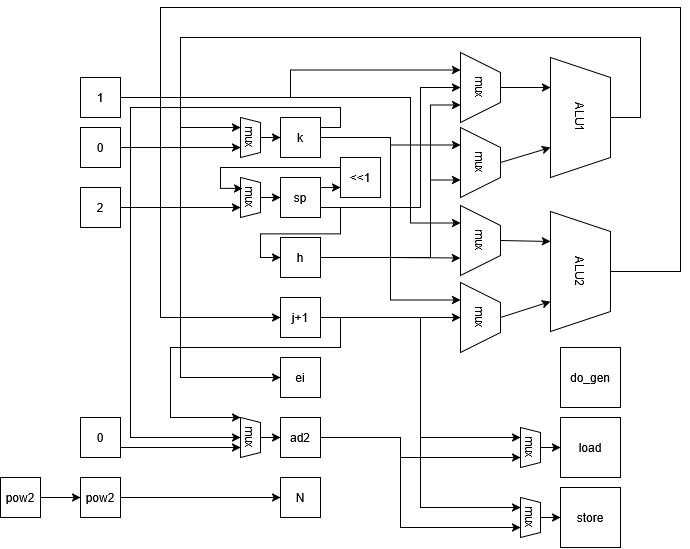

The diagram above was exported from draw.io. Its source (the exported page's mxGraphModel, read from the mxfile embedded in the PNG):
<mxGraphModel dx="1848" dy="675" grid="1" gridSize="10" guides="1" tooltips="1" connect="1" arrows="1" fold="1" page="1" pageScale="1" pageWidth="850" pageHeight="1100" math="0" shadow="0">
  <root>
    <mxCell id="0" />
    <mxCell id="1" parent="0" />
    <mxCell id="EkcGQNj_wqxSY2Ymev9o-41" edge="1" parent="1" source="EkcGQNj_wqxSY2Ymev9o-3" style="edgeStyle=orthogonalEdgeStyle;rounded=0;orthogonalLoop=1;jettySize=auto;html=1;exitX=0.5;exitY=0;exitDx=0;exitDy=0;entryX=0;entryY=0.5;entryDx=0;entryDy=0;defaultLabelBackgroundColor=page;" target="EkcGQNj_wqxSY2Ymev9o-13">
      <mxGeometry relative="1" x="-0.402" as="geometry">
        <Array as="points">
          <mxPoint x="520" y="120" />
          <mxPoint x="520" y="40" />
          <mxPoint x="60" y="40" />
          <mxPoint x="60" y="380" />
        </Array>
      </mxGeometry>
    </mxCell>
    <mxCell id="EkcGQNj_wqxSY2Ymev9o-3" parent="1" style="shape=trapezoid;perimeter=trapezoidPerimeter;whiteSpace=wrap;html=1;shapeInside=1;fixedSize=1;rotation=90;" value="ALU1" vertex="1">
      <mxGeometry height="60" width="120" x="400" y="90" as="geometry" />
    </mxCell>
    <mxCell id="EkcGQNj_wqxSY2Ymev9o-4" parent="1" style="shape=trapezoid;perimeter=trapezoidPerimeter;whiteSpace=wrap;html=1;shapeInside=1;fixedSize=1;rotation=90;" value="mux&lt;div&gt;&lt;br&gt;&lt;/div&gt;" vertex="1">
      <mxGeometry height="40" width="70" x="325" y="70" as="geometry" />
    </mxCell>
    <mxCell id="EkcGQNj_wqxSY2Ymev9o-5" edge="1" parent="1" source="EkcGQNj_wqxSY2Ymev9o-4" style="edgeStyle=none;orthogonalLoop=1;jettySize=auto;html=1;rounded=0;defaultLabelBackgroundColor=page;entryX=0.25;entryY=1;entryDx=0;entryDy=0;exitX=0.5;exitY=0;exitDx=0;exitDy=0;" target="EkcGQNj_wqxSY2Ymev9o-3" value="">
      <mxGeometry relative="1" width="100" as="geometry">
        <Array as="points" />
        <mxPoint x="340" y="150" as="sourcePoint" />
        <mxPoint x="440" y="150" as="targetPoint" />
      </mxGeometry>
    </mxCell>
    <mxCell id="EkcGQNj_wqxSY2Ymev9o-7" parent="1" style="shape=trapezoid;perimeter=trapezoidPerimeter;whiteSpace=wrap;html=1;shapeInside=1;fixedSize=1;rotation=90;" value="mux&lt;div&gt;&lt;br&gt;&lt;/div&gt;" vertex="1">
      <mxGeometry height="40" width="70" x="325" y="145" as="geometry" />
    </mxCell>
    <mxCell id="EkcGQNj_wqxSY2Ymev9o-8" edge="1" parent="1" source="EkcGQNj_wqxSY2Ymev9o-7" style="edgeStyle=none;orthogonalLoop=1;jettySize=auto;html=1;rounded=0;defaultLabelBackgroundColor=page;entryX=0.75;entryY=1;entryDx=0;entryDy=0;exitX=0.5;exitY=0;exitDx=0;exitDy=0;" target="EkcGQNj_wqxSY2Ymev9o-3" value="">
      <mxGeometry relative="1" width="100" as="geometry">
        <Array as="points" />
        <mxPoint x="330" y="235" as="sourcePoint" />
        <mxPoint x="420" y="225" as="targetPoint" />
      </mxGeometry>
    </mxCell>
    <mxCell id="Tk264r-LuSaw8NFiVk1r-13" edge="1" parent="1" source="EkcGQNj_wqxSY2Ymev9o-9" style="edgeStyle=orthogonalEdgeStyle;rounded=0;orthogonalLoop=1;jettySize=auto;html=1;exitX=1;exitY=0.5;exitDx=0;exitDy=0;entryX=0.25;entryY=1;entryDx=0;entryDy=0;defaultLabelBackgroundColor=page;labelPadding=0 4;" target="EkcGQNj_wqxSY2Ymev9o-7">
      <mxGeometry relative="1" as="geometry" />
    </mxCell>
    <mxCell id="Tk264r-LuSaw8NFiVk1r-18" edge="1" parent="1" source="EkcGQNj_wqxSY2Ymev9o-9" style="edgeStyle=orthogonalEdgeStyle;rounded=0;orthogonalLoop=1;jettySize=auto;html=1;exitX=1;exitY=0.5;exitDx=0;exitDy=0;entryX=0.25;entryY=1;entryDx=0;entryDy=0;defaultLabelBackgroundColor=page;labelPadding=0 4;" target="Tk264r-LuSaw8NFiVk1r-6">
      <mxGeometry relative="1" as="geometry" />
    </mxCell>
    <mxCell id="Tk264r-LuSaw8NFiVk1r-25" edge="1" parent="1" source="EkcGQNj_wqxSY2Ymev9o-9" style="edgeStyle=orthogonalEdgeStyle;rounded=0;orthogonalLoop=1;jettySize=auto;html=1;exitX=1;exitY=0.25;exitDx=0;exitDy=0;entryX=0.5;entryY=1;entryDx=0;entryDy=0;defaultLabelBackgroundColor=page;labelPadding=0 4;" target="Tk264r-LuSaw8NFiVk1r-20">
      <mxGeometry relative="1" x="-0.2769" as="geometry">
        <Array as="points">
          <mxPoint x="220" y="130" />
          <mxPoint x="220" y="110" />
          <mxPoint x="10" y="110" />
          <mxPoint x="10" y="440" />
        </Array>
      </mxGeometry>
    </mxCell>
    <mxCell id="EkcGQNj_wqxSY2Ymev9o-9" parent="1" style="whiteSpace=wrap;html=1;aspect=fixed;" value="k" vertex="1">
      <mxGeometry height="40" width="40" x="160" y="120" as="geometry" />
    </mxCell>
    <mxCell id="EkcGQNj_wqxSY2Ymev9o-32" edge="1" parent="1" source="EkcGQNj_wqxSY2Ymev9o-10" style="edgeStyle=orthogonalEdgeStyle;rounded=0;orthogonalLoop=1;jettySize=auto;html=1;exitX=1;exitY=0.75;exitDx=0;exitDy=0;entryX=0;entryY=0.5;entryDx=0;entryDy=0;defaultLabelBackgroundColor=page;" target="EkcGQNj_wqxSY2Ymev9o-11">
      <mxGeometry relative="1" as="geometry">
        <Array as="points">
          <mxPoint x="220" y="210" />
          <mxPoint x="220" y="236.4" />
          <mxPoint x="140" y="236.4" />
          <mxPoint x="140" y="260" />
        </Array>
      </mxGeometry>
    </mxCell>
    <mxCell id="Tk264r-LuSaw8NFiVk1r-10" edge="1" parent="1" source="EkcGQNj_wqxSY2Ymev9o-10" style="edgeStyle=orthogonalEdgeStyle;rounded=0;orthogonalLoop=1;jettySize=auto;html=1;exitX=1;exitY=0.75;exitDx=0;exitDy=0;entryX=0.5;entryY=1;entryDx=0;entryDy=0;defaultLabelBackgroundColor=page;labelPadding=0 4;" target="EkcGQNj_wqxSY2Ymev9o-4">
      <mxGeometry relative="1" as="geometry">
        <Array as="points">
          <mxPoint x="300" y="210" />
          <mxPoint x="300" y="90" />
        </Array>
      </mxGeometry>
    </mxCell>
    <mxCell id="EkcGQNj_wqxSY2Ymev9o-10" parent="1" style="whiteSpace=wrap;html=1;aspect=fixed;" value="sp" vertex="1">
      <mxGeometry height="40" width="40" x="160" y="180" as="geometry" />
    </mxCell>
    <mxCell id="Tk264r-LuSaw8NFiVk1r-11" edge="1" parent="1" source="EkcGQNj_wqxSY2Ymev9o-11" style="edgeStyle=orthogonalEdgeStyle;rounded=0;orthogonalLoop=1;jettySize=auto;html=1;exitX=1;exitY=0.5;exitDx=0;exitDy=0;entryX=0.75;entryY=1;entryDx=0;entryDy=0;defaultLabelBackgroundColor=page;labelPadding=0 4;" target="EkcGQNj_wqxSY2Ymev9o-4">
      <mxGeometry relative="1" as="geometry">
        <Array as="points">
          <mxPoint x="310" y="260" />
          <mxPoint x="310" y="107.5" />
        </Array>
      </mxGeometry>
    </mxCell>
    <mxCell id="Tk264r-LuSaw8NFiVk1r-14" edge="1" parent="1" source="EkcGQNj_wqxSY2Ymev9o-11" style="edgeStyle=orthogonalEdgeStyle;rounded=0;orthogonalLoop=1;jettySize=auto;html=1;exitX=1;exitY=0.5;exitDx=0;exitDy=0;entryX=0.75;entryY=1;entryDx=0;entryDy=0;defaultLabelBackgroundColor=page;labelPadding=0 4;" target="EkcGQNj_wqxSY2Ymev9o-7">
      <mxGeometry relative="1" as="geometry">
        <Array as="points">
          <mxPoint x="310" y="260" />
          <mxPoint x="310" y="182.5" />
        </Array>
      </mxGeometry>
    </mxCell>
    <mxCell id="Tk264r-LuSaw8NFiVk1r-16" edge="1" parent="1" source="EkcGQNj_wqxSY2Ymev9o-11" style="edgeStyle=orthogonalEdgeStyle;rounded=0;orthogonalLoop=1;jettySize=auto;html=1;exitX=1;exitY=0.5;exitDx=0;exitDy=0;entryX=0.75;entryY=1;entryDx=0;entryDy=0;defaultLabelBackgroundColor=page;labelPadding=0 4;" target="Tk264r-LuSaw8NFiVk1r-4">
      <mxGeometry relative="1" as="geometry" />
    </mxCell>
    <mxCell id="EkcGQNj_wqxSY2Ymev9o-11" parent="1" style="whiteSpace=wrap;html=1;aspect=fixed;" value="h" vertex="1">
      <mxGeometry height="40" width="40" x="160" y="240" as="geometry" />
    </mxCell>
    <mxCell id="EkcGQNj_wqxSY2Ymev9o-44" edge="1" parent="1" source="EkcGQNj_wqxSY2Ymev9o-12" style="edgeStyle=orthogonalEdgeStyle;rounded=0;orthogonalLoop=1;jettySize=auto;html=1;exitX=1;exitY=0.5;exitDx=0;exitDy=0;entryX=0.25;entryY=1;entryDx=0;entryDy=0;defaultLabelBackgroundColor=page;" target="EkcGQNj_wqxSY2Ymev9o-69">
      <mxGeometry relative="1" x="0.1125" as="geometry" />
    </mxCell>
    <mxCell id="EkcGQNj_wqxSY2Ymev9o-47" edge="1" parent="1" source="EkcGQNj_wqxSY2Ymev9o-12" style="edgeStyle=orthogonalEdgeStyle;rounded=0;orthogonalLoop=1;jettySize=auto;html=1;exitX=1;exitY=0.5;exitDx=0;exitDy=0;entryX=0.25;entryY=1;entryDx=0;entryDy=0;defaultLabelBackgroundColor=page;" target="EkcGQNj_wqxSY2Ymev9o-70">
      <mxGeometry relative="1" x="0.0923" as="geometry" />
    </mxCell>
    <mxCell id="Tk264r-LuSaw8NFiVk1r-19" edge="1" parent="1" source="EkcGQNj_wqxSY2Ymev9o-12" style="edgeStyle=orthogonalEdgeStyle;rounded=0;orthogonalLoop=1;jettySize=auto;html=1;exitX=1;exitY=0.5;exitDx=0;exitDy=0;entryX=0.5;entryY=1;entryDx=0;entryDy=0;defaultLabelBackgroundColor=page;labelPadding=0 4;" target="Tk264r-LuSaw8NFiVk1r-6">
      <mxGeometry relative="1" as="geometry" />
    </mxCell>
    <mxCell id="Tk264r-LuSaw8NFiVk1r-22" edge="1" parent="1" source="EkcGQNj_wqxSY2Ymev9o-12" style="edgeStyle=orthogonalEdgeStyle;rounded=0;orthogonalLoop=1;jettySize=auto;html=1;exitX=1;exitY=0.5;exitDx=0;exitDy=0;entryX=0;entryY=1;entryDx=0;entryDy=0;defaultLabelBackgroundColor=page;labelPadding=0 4;" target="Tk264r-LuSaw8NFiVk1r-20">
      <mxGeometry relative="1" x="-0.3889" as="geometry">
        <Array as="points">
          <mxPoint x="220" y="320" />
          <mxPoint x="220" y="350" />
          <mxPoint x="50" y="350" />
          <mxPoint x="50" y="420" />
        </Array>
      </mxGeometry>
    </mxCell>
    <mxCell id="EkcGQNj_wqxSY2Ymev9o-12" parent="1" style="whiteSpace=wrap;html=1;aspect=fixed;" value="j+1" vertex="1">
      <mxGeometry height="40" width="40" x="160" y="300" as="geometry" />
    </mxCell>
    <mxCell id="EkcGQNj_wqxSY2Ymev9o-13" parent="1" style="whiteSpace=wrap;html=1;aspect=fixed;" value="ei" vertex="1">
      <mxGeometry height="40" width="40" x="160" y="360" as="geometry" />
    </mxCell>
    <mxCell id="EkcGQNj_wqxSY2Ymev9o-45" edge="1" parent="1" source="EkcGQNj_wqxSY2Ymev9o-14" style="edgeStyle=orthogonalEdgeStyle;rounded=0;orthogonalLoop=1;jettySize=auto;html=1;exitX=1;exitY=0.5;exitDx=0;exitDy=0;entryX=0.75;entryY=1;entryDx=0;entryDy=0;defaultLabelBackgroundColor=page;" target="EkcGQNj_wqxSY2Ymev9o-69">
      <mxGeometry relative="1" x="0.1565" as="geometry">
        <Array as="points">
          <mxPoint x="280" y="440" />
          <mxPoint x="280" y="460" />
        </Array>
      </mxGeometry>
    </mxCell>
    <mxCell id="EkcGQNj_wqxSY2Ymev9o-48" edge="1" parent="1" source="EkcGQNj_wqxSY2Ymev9o-14" style="edgeStyle=orthogonalEdgeStyle;rounded=0;orthogonalLoop=1;jettySize=auto;html=1;exitX=1;exitY=0.5;exitDx=0;exitDy=0;entryX=0.75;entryY=1;entryDx=0;entryDy=0;defaultLabelBackgroundColor=page;" target="EkcGQNj_wqxSY2Ymev9o-70">
      <mxGeometry relative="1" x="0.1586" as="geometry">
        <Array as="points">
          <mxPoint x="280" y="440" />
          <mxPoint x="280" y="530" />
        </Array>
      </mxGeometry>
    </mxCell>
    <mxCell id="EkcGQNj_wqxSY2Ymev9o-14" parent="1" style="whiteSpace=wrap;html=1;aspect=fixed;" value="ad2" vertex="1">
      <mxGeometry height="40" width="40" x="160" y="420" as="geometry" />
    </mxCell>
    <mxCell id="EkcGQNj_wqxSY2Ymev9o-15" parent="1" style="whiteSpace=wrap;html=1;aspect=fixed;" value="0" vertex="1">
      <mxGeometry height="40" width="40" x="-40" y="130" as="geometry" />
    </mxCell>
    <mxCell id="EkcGQNj_wqxSY2Ymev9o-19" edge="1" parent="1" source="EkcGQNj_wqxSY2Ymev9o-15" style="endArrow=classic;html=1;rounded=0;defaultLabelBackgroundColor=page;exitX=1;exitY=0.5;exitDx=0;exitDy=0;entryX=0.75;entryY=1;entryDx=0;entryDy=0;" target="EkcGQNj_wqxSY2Ymev9o-25" value="">
      <mxGeometry height="50" relative="1" width="50" as="geometry">
        <mxPoint x="80" y="200" as="sourcePoint" />
        <mxPoint x="110.00000000000023" y="157.5" as="targetPoint" />
      </mxGeometry>
    </mxCell>
    <mxCell id="EkcGQNj_wqxSY2Ymev9o-21" edge="1" parent="1" source="EkcGQNj_wqxSY2Ymev9o-3" style="endArrow=classic;html=1;rounded=0;defaultLabelBackgroundColor=page;exitX=0.5;exitY=0;exitDx=0;exitDy=0;entryX=0.25;entryY=1;entryDx=0;entryDy=0;" target="EkcGQNj_wqxSY2Ymev9o-25" value="">
      <mxGeometry height="50" relative="1" width="50" x="-0.3472" as="geometry">
        <Array as="points">
          <mxPoint x="520" y="120" />
          <mxPoint x="520" y="40" />
          <mxPoint x="60" y="40" />
          <mxPoint x="60" y="130" />
        </Array>
        <mxPoint x="480" y="230" as="sourcePoint" />
        <mxPoint x="100" y="130.00000000000006" as="targetPoint" />
      </mxGeometry>
    </mxCell>
    <mxCell id="EkcGQNj_wqxSY2Ymev9o-22" parent="1" style="whiteSpace=wrap;html=1;aspect=fixed;" value="&amp;lt;&amp;lt;1" vertex="1">
      <mxGeometry height="40" width="40" x="220" y="160" as="geometry" />
    </mxCell>
    <mxCell id="EkcGQNj_wqxSY2Ymev9o-23" edge="1" parent="1" source="EkcGQNj_wqxSY2Ymev9o-10" style="endArrow=classic;html=1;rounded=0;defaultLabelBackgroundColor=page;exitX=1;exitY=0.25;exitDx=0;exitDy=0;entryX=0;entryY=0.75;entryDx=0;entryDy=0;" target="EkcGQNj_wqxSY2Ymev9o-22" value="">
      <mxGeometry height="50" relative="1" width="50" as="geometry">
        <mxPoint x="150" y="280" as="sourcePoint" />
        <mxPoint x="200" y="230" as="targetPoint" />
      </mxGeometry>
    </mxCell>
    <mxCell id="EkcGQNj_wqxSY2Ymev9o-28" edge="1" parent="1" source="EkcGQNj_wqxSY2Ymev9o-24" style="edgeStyle=orthogonalEdgeStyle;rounded=0;orthogonalLoop=1;jettySize=auto;html=1;exitX=0.5;exitY=0;exitDx=0;exitDy=0;entryX=0;entryY=0.5;entryDx=0;entryDy=0;defaultLabelBackgroundColor=page;" target="EkcGQNj_wqxSY2Ymev9o-10">
      <mxGeometry relative="1" as="geometry" />
    </mxCell>
    <mxCell id="EkcGQNj_wqxSY2Ymev9o-24" parent="1" style="shape=trapezoid;perimeter=trapezoidPerimeter;whiteSpace=wrap;html=1;shapeInside=1;fixedSize=1;rotation=90;size=5;" value="mux&lt;div&gt;&lt;br&gt;&lt;/div&gt;" vertex="1">
      <mxGeometry height="20" width="40" x="110" y="190" as="geometry" />
    </mxCell>
    <mxCell id="EkcGQNj_wqxSY2Ymev9o-27" edge="1" parent="1" source="EkcGQNj_wqxSY2Ymev9o-25" style="edgeStyle=orthogonalEdgeStyle;rounded=0;orthogonalLoop=1;jettySize=auto;html=1;exitX=0.5;exitY=0;exitDx=0;exitDy=0;entryX=0;entryY=0.5;entryDx=0;entryDy=0;defaultLabelBackgroundColor=page;" target="EkcGQNj_wqxSY2Ymev9o-9">
      <mxGeometry relative="1" as="geometry" />
    </mxCell>
    <mxCell id="EkcGQNj_wqxSY2Ymev9o-25" parent="1" style="shape=trapezoid;perimeter=trapezoidPerimeter;whiteSpace=wrap;html=1;shapeInside=1;fixedSize=1;rotation=90;size=5;" value="mux&lt;div&gt;&lt;br&gt;&lt;/div&gt;" vertex="1">
      <mxGeometry height="20" width="40" x="110" y="130" as="geometry" />
    </mxCell>
    <mxCell id="EkcGQNj_wqxSY2Ymev9o-29" edge="1" parent="1" source="EkcGQNj_wqxSY2Ymev9o-22" style="edgeStyle=orthogonalEdgeStyle;rounded=0;orthogonalLoop=1;jettySize=auto;html=1;exitX=0;exitY=0.25;exitDx=0;exitDy=0;entryX=0.272;entryY=0.894;entryDx=0;entryDy=0;entryPerimeter=0;defaultLabelBackgroundColor=page;" target="EkcGQNj_wqxSY2Ymev9o-24">
      <mxGeometry relative="1" as="geometry">
        <Array as="points">
          <mxPoint x="100" y="170" />
          <mxPoint x="100" y="190.9" />
        </Array>
      </mxGeometry>
    </mxCell>
    <mxCell id="EkcGQNj_wqxSY2Ymev9o-31" edge="1" parent="1" source="EkcGQNj_wqxSY2Ymev9o-30" style="edgeStyle=orthogonalEdgeStyle;rounded=0;orthogonalLoop=1;jettySize=auto;html=1;exitX=1;exitY=0.5;exitDx=0;exitDy=0;entryX=0.75;entryY=1;entryDx=0;entryDy=0;defaultLabelBackgroundColor=page;" target="EkcGQNj_wqxSY2Ymev9o-24">
      <mxGeometry relative="1" as="geometry" />
    </mxCell>
    <mxCell id="EkcGQNj_wqxSY2Ymev9o-30" parent="1" style="whiteSpace=wrap;html=1;aspect=fixed;" value="2" vertex="1">
      <mxGeometry height="40" width="40" x="-40" y="190" as="geometry" />
    </mxCell>
    <mxCell id="EkcGQNj_wqxSY2Ymev9o-33" parent="1" style="whiteSpace=wrap;html=1;aspect=fixed;" value="do_gen" vertex="1">
      <mxGeometry height="60" width="60" x="440" y="350" as="geometry" />
    </mxCell>
    <mxCell id="EkcGQNj_wqxSY2Ymev9o-43" parent="1" style="whiteSpace=wrap;html=1;aspect=fixed;" value="load" vertex="1">
      <mxGeometry height="60" width="60" x="440" y="420" as="geometry" />
    </mxCell>
    <mxCell id="EkcGQNj_wqxSY2Ymev9o-46" parent="1" style="whiteSpace=wrap;html=1;aspect=fixed;" value="store" vertex="1">
      <mxGeometry height="60" width="60" x="440" y="490" as="geometry" />
    </mxCell>
    <mxCell id="EkcGQNj_wqxSY2Ymev9o-61" parent="1" style="whiteSpace=wrap;html=1;aspect=fixed;" value="N" vertex="1">
      <mxGeometry height="40" width="40" x="160" y="480" as="geometry" />
    </mxCell>
    <mxCell id="EkcGQNj_wqxSY2Ymev9o-63" edge="1" parent="1" source="EkcGQNj_wqxSY2Ymev9o-62" style="edgeStyle=orthogonalEdgeStyle;rounded=0;orthogonalLoop=1;jettySize=auto;html=1;exitX=1;exitY=0.5;exitDx=0;exitDy=0;entryX=0;entryY=0.5;entryDx=0;entryDy=0;defaultLabelBackgroundColor=page;" target="EkcGQNj_wqxSY2Ymev9o-61">
      <mxGeometry relative="1" as="geometry" />
    </mxCell>
    <mxCell id="EkcGQNj_wqxSY2Ymev9o-62" parent="1" style="whiteSpace=wrap;html=1;aspect=fixed;" value="pow2" vertex="1">
      <mxGeometry height="40" width="40" x="-40" y="480" as="geometry" />
    </mxCell>
    <mxCell id="EkcGQNj_wqxSY2Ymev9o-72" edge="1" parent="1" source="EkcGQNj_wqxSY2Ymev9o-69" style="edgeStyle=orthogonalEdgeStyle;rounded=0;orthogonalLoop=1;jettySize=auto;html=1;exitX=0.5;exitY=0;exitDx=0;exitDy=0;entryX=0;entryY=0.5;entryDx=0;entryDy=0;defaultLabelBackgroundColor=page;" target="EkcGQNj_wqxSY2Ymev9o-43">
      <mxGeometry relative="1" as="geometry" />
    </mxCell>
    <mxCell id="EkcGQNj_wqxSY2Ymev9o-69" parent="1" style="shape=trapezoid;perimeter=trapezoidPerimeter;whiteSpace=wrap;html=1;shapeInside=1;fixedSize=1;rotation=90;size=5;" value="mux&lt;div&gt;&lt;br&gt;&lt;/div&gt;" vertex="1">
      <mxGeometry height="20" width="40" x="390" y="440" as="geometry" />
    </mxCell>
    <mxCell id="EkcGQNj_wqxSY2Ymev9o-73" edge="1" parent="1" source="EkcGQNj_wqxSY2Ymev9o-70" style="edgeStyle=orthogonalEdgeStyle;rounded=0;orthogonalLoop=1;jettySize=auto;html=1;exitX=0.5;exitY=0;exitDx=0;exitDy=0;entryX=0;entryY=0.5;entryDx=0;entryDy=0;defaultLabelBackgroundColor=page;" target="EkcGQNj_wqxSY2Ymev9o-46">
      <mxGeometry relative="1" as="geometry" />
    </mxCell>
    <mxCell id="EkcGQNj_wqxSY2Ymev9o-70" parent="1" style="shape=trapezoid;perimeter=trapezoidPerimeter;whiteSpace=wrap;html=1;shapeInside=1;fixedSize=1;rotation=90;size=5;" value="mux&lt;div&gt;&lt;br&gt;&lt;/div&gt;" vertex="1">
      <mxGeometry height="20" width="40" x="390" y="510" as="geometry" />
    </mxCell>
    <mxCell id="Tk264r-LuSaw8NFiVk1r-2" edge="1" parent="1" source="Tk264r-LuSaw8NFiVk1r-1" style="edgeStyle=orthogonalEdgeStyle;rounded=0;orthogonalLoop=1;jettySize=auto;html=1;exitX=1;exitY=0.5;exitDx=0;exitDy=0;entryX=0;entryY=0.5;entryDx=0;entryDy=0;defaultLabelBackgroundColor=page;labelPadding=0 4;" target="EkcGQNj_wqxSY2Ymev9o-62">
      <mxGeometry relative="1" as="geometry" />
    </mxCell>
    <mxCell id="Tk264r-LuSaw8NFiVk1r-1" parent="1" style="whiteSpace=wrap;html=1;aspect=fixed;" value="pow2" vertex="1">
      <mxGeometry height="40" width="40" x="-120" y="480" as="geometry" />
    </mxCell>
    <mxCell id="Tk264r-LuSaw8NFiVk1r-26" edge="1" parent="1" source="Tk264r-LuSaw8NFiVk1r-3" style="edgeStyle=orthogonalEdgeStyle;rounded=0;orthogonalLoop=1;jettySize=auto;html=1;exitX=0.5;exitY=0;exitDx=0;exitDy=0;entryX=0;entryY=0.5;entryDx=0;entryDy=0;defaultLabelBackgroundColor=page;labelPadding=0 4;" target="EkcGQNj_wqxSY2Ymev9o-12">
      <mxGeometry relative="1" x="-0.1012" as="geometry">
        <Array as="points">
          <mxPoint x="560" y="274" />
          <mxPoint x="560" y="10" />
          <mxPoint x="40" y="10" />
          <mxPoint x="40" y="320" />
        </Array>
        <mxPoint x="120" y="310" as="targetPoint" />
      </mxGeometry>
    </mxCell>
    <mxCell id="Tk264r-LuSaw8NFiVk1r-3" parent="1" style="shape=trapezoid;perimeter=trapezoidPerimeter;whiteSpace=wrap;html=1;shapeInside=1;fixedSize=1;rotation=90;" value="ALU2&lt;div&gt;&lt;br&gt;&lt;/div&gt;" vertex="1">
      <mxGeometry height="60" width="120" x="400" y="244" as="geometry" />
    </mxCell>
    <mxCell id="Tk264r-LuSaw8NFiVk1r-4" parent="1" style="shape=trapezoid;perimeter=trapezoidPerimeter;whiteSpace=wrap;html=1;shapeInside=1;fixedSize=1;rotation=90;" value="mux&lt;div&gt;&lt;br&gt;&lt;/div&gt;" vertex="1">
      <mxGeometry height="40" width="70" x="325" y="223" as="geometry" />
    </mxCell>
    <mxCell id="Tk264r-LuSaw8NFiVk1r-5" edge="1" parent="1" source="Tk264r-LuSaw8NFiVk1r-4" style="edgeStyle=none;orthogonalLoop=1;jettySize=auto;html=1;rounded=0;defaultLabelBackgroundColor=page;entryX=0.25;entryY=1;entryDx=0;entryDy=0;exitX=0.5;exitY=0;exitDx=0;exitDy=0;" target="Tk264r-LuSaw8NFiVk1r-3" value="">
      <mxGeometry relative="1" width="100" as="geometry">
        <Array as="points" />
        <mxPoint x="340" y="300" as="sourcePoint" />
        <mxPoint x="440" y="300" as="targetPoint" />
      </mxGeometry>
    </mxCell>
    <mxCell id="Tk264r-LuSaw8NFiVk1r-6" parent="1" style="shape=trapezoid;perimeter=trapezoidPerimeter;whiteSpace=wrap;html=1;shapeInside=1;fixedSize=1;rotation=90;" value="mux&lt;div&gt;&lt;br&gt;&lt;/div&gt;" vertex="1">
      <mxGeometry height="40" width="70" x="325" y="300" as="geometry" />
    </mxCell>
    <mxCell id="Tk264r-LuSaw8NFiVk1r-7" edge="1" parent="1" source="Tk264r-LuSaw8NFiVk1r-6" style="edgeStyle=none;orthogonalLoop=1;jettySize=auto;html=1;rounded=0;defaultLabelBackgroundColor=page;entryX=0.75;entryY=1;entryDx=0;entryDy=0;exitX=0.5;exitY=0;exitDx=0;exitDy=0;" target="Tk264r-LuSaw8NFiVk1r-3" value="">
      <mxGeometry relative="1" width="100" as="geometry">
        <Array as="points" />
        <mxPoint x="330" y="385" as="sourcePoint" />
        <mxPoint x="420" y="375" as="targetPoint" />
      </mxGeometry>
    </mxCell>
    <mxCell id="Tk264r-LuSaw8NFiVk1r-9" edge="1" parent="1" source="Tk264r-LuSaw8NFiVk1r-8" style="edgeStyle=orthogonalEdgeStyle;rounded=0;orthogonalLoop=1;jettySize=auto;html=1;exitX=1;exitY=0.5;exitDx=0;exitDy=0;entryX=0.25;entryY=1;entryDx=0;entryDy=0;defaultLabelBackgroundColor=page;labelPadding=0 4;" target="EkcGQNj_wqxSY2Ymev9o-4">
      <mxGeometry relative="1" as="geometry" />
    </mxCell>
    <mxCell id="Tk264r-LuSaw8NFiVk1r-17" edge="1" parent="1" source="Tk264r-LuSaw8NFiVk1r-8" style="edgeStyle=orthogonalEdgeStyle;rounded=0;orthogonalLoop=1;jettySize=auto;html=1;exitX=1;exitY=0.5;exitDx=0;exitDy=0;entryX=0.25;entryY=1;entryDx=0;entryDy=0;defaultLabelBackgroundColor=page;labelPadding=0 4;" target="Tk264r-LuSaw8NFiVk1r-4">
      <mxGeometry relative="1" as="geometry">
        <Array as="points">
          <mxPoint x="290" y="100" />
          <mxPoint x="290" y="225.5" />
        </Array>
      </mxGeometry>
    </mxCell>
    <mxCell id="Tk264r-LuSaw8NFiVk1r-8" parent="1" style="whiteSpace=wrap;html=1;aspect=fixed;" value="1" vertex="1">
      <mxGeometry height="40" width="40" x="-40" y="80" as="geometry" />
    </mxCell>
    <mxCell id="Tk264r-LuSaw8NFiVk1r-21" edge="1" parent="1" source="Tk264r-LuSaw8NFiVk1r-20" style="edgeStyle=orthogonalEdgeStyle;rounded=0;orthogonalLoop=1;jettySize=auto;html=1;exitX=0.5;exitY=0;exitDx=0;exitDy=0;entryX=0;entryY=0.5;entryDx=0;entryDy=0;defaultLabelBackgroundColor=page;labelPadding=0 4;" target="EkcGQNj_wqxSY2Ymev9o-14">
      <mxGeometry relative="1" as="geometry" />
    </mxCell>
    <mxCell id="Tk264r-LuSaw8NFiVk1r-20" parent="1" style="shape=trapezoid;perimeter=trapezoidPerimeter;whiteSpace=wrap;html=1;shapeInside=1;fixedSize=1;rotation=90;size=5;" value="mux&lt;div&gt;&lt;br&gt;&lt;/div&gt;" vertex="1">
      <mxGeometry height="20" width="40" x="110" y="430" as="geometry" />
    </mxCell>
    <mxCell id="Tk264r-LuSaw8NFiVk1r-24" edge="1" parent="1" source="Tk264r-LuSaw8NFiVk1r-23" style="edgeStyle=orthogonalEdgeStyle;rounded=0;orthogonalLoop=1;jettySize=auto;html=1;exitX=1;exitY=0.75;exitDx=0;exitDy=0;entryX=0.75;entryY=1;entryDx=0;entryDy=0;defaultLabelBackgroundColor=page;labelPadding=0 4;" target="Tk264r-LuSaw8NFiVk1r-20">
      <mxGeometry relative="1" as="geometry" />
    </mxCell>
    <mxCell id="Tk264r-LuSaw8NFiVk1r-23" parent="1" style="whiteSpace=wrap;html=1;aspect=fixed;" value="0" vertex="1">
      <mxGeometry height="40" width="40" x="-40" y="420" as="geometry" />
    </mxCell>
  </root>
</mxGraphModel>